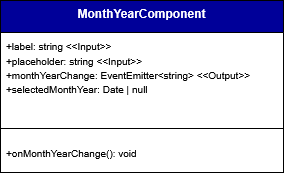

The diagram above was exported from draw.io. Its source (the exported page's mxGraphModel, read from the mxfile embedded in the PNG):
<mxGraphModel dx="5970" dy="2249" grid="0" gridSize="10" guides="1" tooltips="1" connect="1" arrows="0" fold="1" page="1" pageScale="1" pageWidth="827" pageHeight="1169" background="#ffffff" math="0" shadow="0">
  <root>
    <mxCell id="0" />
    <mxCell id="1" parent="0" />
    <mxCell id="2" parent="1" style="swimlane;fontStyle=1;align=center;verticalAlign=top;childLayout=stackLayout;horizontal=1;startSize=32;horizontalStack=0;resizeParent=1;resizeParentMax=0;resizeLast=0;collapsible=1;marginBottom=0;whiteSpace=wrap;html=1;labelBackgroundColor=none;fillColor=#000099;strokeColor=default;fontColor=#ffffff;" value="MonthYearComponent" vertex="1">
      <mxGeometry height="172" width="283" x="3262" y="3117" as="geometry">
        <mxRectangle height="60" width="120" x="160" y="280" as="alternateBounds" />
      </mxGeometry>
    </mxCell>
    <mxCell id="3" parent="2" style="text;strokeColor=none;fillColor=none;align=left;verticalAlign=top;spacingLeft=4;spacingRight=4;overflow=hidden;rotatable=0;points=[[0,0.5],[1,0.5]];portConstraint=eastwest;whiteSpace=wrap;html=1;labelBackgroundColor=none;" value="&lt;div&gt;&lt;font size=&quot;1&quot;&gt;+label: string&amp;nbsp;&lt;/font&gt;&lt;span style=&quot;background-color: transparent;&quot;&gt;&lt;font size=&quot;1&quot;&gt;&amp;lt;&amp;lt;Input&amp;gt;&amp;gt;&lt;/font&gt;&lt;/span&gt;&lt;/div&gt;&lt;div&gt;&lt;font size=&quot;1&quot;&gt;+placeholder: string&amp;nbsp;&lt;/font&gt;&lt;span style=&quot;background-color: transparent;&quot;&gt;&lt;font size=&quot;1&quot;&gt;&amp;lt;&amp;lt;Input&amp;gt;&amp;gt;&lt;/font&gt;&lt;/span&gt;&lt;/div&gt;&lt;div&gt;&lt;font size=&quot;1&quot;&gt;+monthYearChange: EventEmitter&amp;lt;string&amp;gt; &amp;lt;&amp;lt;Output&amp;gt;&amp;gt;&lt;/font&gt;&lt;/div&gt;&lt;div&gt;&lt;font size=&quot;1&quot;&gt;+selectedMonthYear: Date | null&lt;/font&gt;&lt;/div&gt;" vertex="1">
      <mxGeometry height="85" width="283" y="32" as="geometry" />
    </mxCell>
    <mxCell id="4" parent="2" style="line;strokeWidth=1;fillColor=none;align=left;verticalAlign=middle;spacingTop=-1;spacingLeft=3;spacingRight=3;rotatable=0;labelPosition=right;points=[];portConstraint=eastwest;labelBackgroundColor=none;" value="" vertex="1">
      <mxGeometry height="22" width="283" y="117" as="geometry" />
    </mxCell>
    <mxCell id="5" parent="2" style="text;strokeColor=none;fillColor=none;align=left;verticalAlign=top;spacingLeft=4;spacingRight=4;overflow=hidden;rotatable=0;points=[[0,0.5],[1,0.5]];portConstraint=eastwest;whiteSpace=wrap;html=1;labelBackgroundColor=none;" value="&lt;font size=&quot;1&quot;&gt;+onMonthYearChange(): void&lt;/font&gt;" vertex="1">
      <mxGeometry height="33" width="283" y="139" as="geometry" />
    </mxCell>
  </root>
</mxGraphModel>